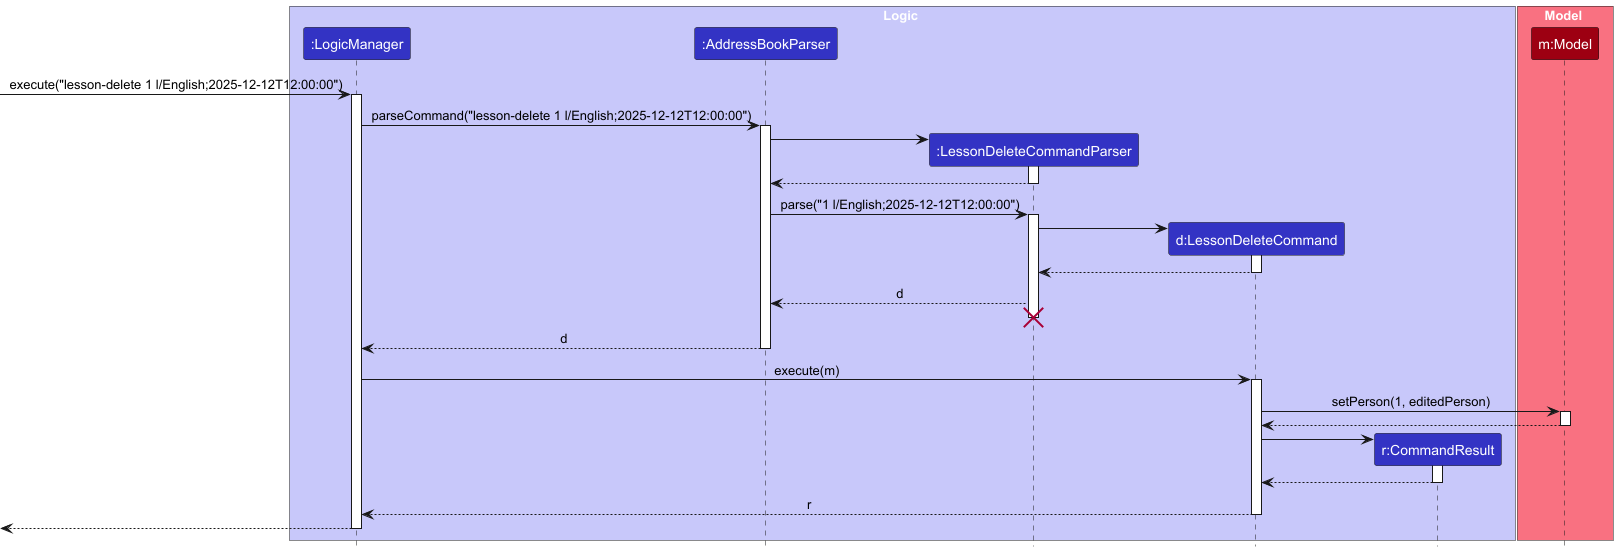

The diagram above was rendered by PlantUML. Its source (embedded in the PNG):
@startuml
!include style.puml
skinparam ArrowFontStyle plain

box Logic LOGIC_COLOR_T1
participant ":LogicManager" as LogicManager LOGIC_COLOR
participant ":AddressBookParser" as AddressBookParser LOGIC_COLOR
participant ":LessonDeleteCommandParser" as LessonDeleteCommandParser LOGIC_COLOR
participant "d:LessonDeleteCommand" as LessonDeleteCommand LOGIC_COLOR
participant "r:CommandResult" as CommandResult LOGIC_COLOR
end box

box Model MODEL_COLOR_T1
participant "m:Model" as Model MODEL_COLOR
end box

[-> LogicManager : execute("lesson-delete 1 l/English;2025-12-12T12:00:00")
activate LogicManager

LogicManager -> AddressBookParser : parseCommand("lesson-delete 1 l/English;2025-12-12T12:00:00")
activate AddressBookParser

create LessonDeleteCommandParser
AddressBookParser -> LessonDeleteCommandParser
activate LessonDeleteCommandParser

LessonDeleteCommandParser --> AddressBookParser
deactivate LessonDeleteCommandParser

AddressBookParser -> LessonDeleteCommandParser : parse("1 l/English;2025-12-12T12:00:00")
activate LessonDeleteCommandParser

create LessonDeleteCommand
LessonDeleteCommandParser -> LessonDeleteCommand
activate LessonDeleteCommand

LessonDeleteCommand --> LessonDeleteCommandParser :
deactivate LessonDeleteCommand

LessonDeleteCommandParser --> AddressBookParser : d
deactivate LessonDeleteCommand
'Hidden arrow to position the destroy marker below the end of the activation bar.
LessonDeleteCommandParser -[hidden]-> AddressBookParser
destroy LessonDeleteCommandParser

AddressBookParser --> LogicManager : d
deactivate AddressBookParser

LogicManager -> LessonDeleteCommand : execute(m)
activate LessonDeleteCommand

LessonDeleteCommand -> Model : setPerson(1, editedPerson)
activate Model

Model --> LessonDeleteCommand
deactivate Model

create CommandResult
LessonDeleteCommand -> CommandResult
activate CommandResult

CommandResult --> LessonDeleteCommand
deactivate CommandResult

LessonDeleteCommand --> LogicManager : r
deactivate LessonDeleteCommand

[<--LogicManager
deactivate LogicManager
@enduml